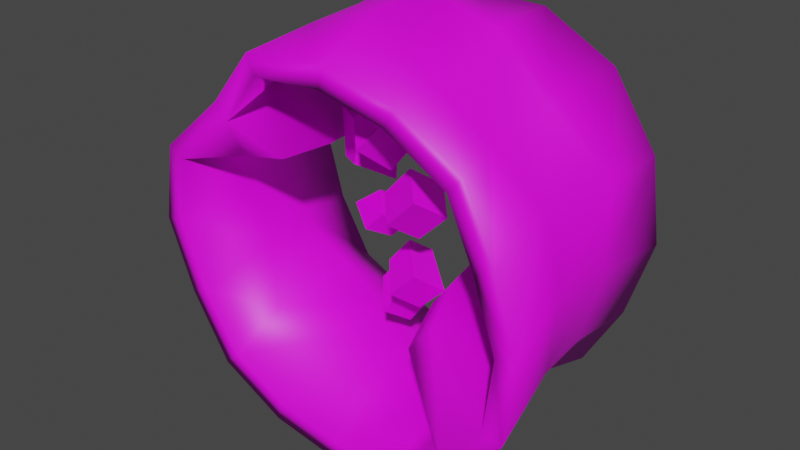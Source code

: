 # Source: chiliPiece.blend  (saved by Blender 2.80.75; exported with 4.5.12 LTS)
import bpy
from mathutils import Matrix  # noqa: F401  (used for matrix-valued properties, if any)

bpy.ops.wm.read_factory_settings(use_empty=True)
scene = bpy.context.scene
scene.name = 'Scene'

# ---- images (referenced by path relative to the original .blend; pixels are not part of the script)
import os
ASSET_DIR = os.environ.get("B2B_ASSET_DIR", "")  # directory of the original .blend (textures are referenced by path, not embedded)
HERE = os.path.dirname(os.path.abspath(__file__))  # packed textures are extracted next to this script under _unpacked/

def load_image(name, relpath, width, height, colorspace="sRGB"):
    """Load a texture the original file referenced (path relative to the .blend, or extracted next to this script)."""
    p = next((c for c in (os.path.join(HERE, relpath), os.path.join(ASSET_DIR, relpath)) if relpath and os.path.exists(c)), "")
    if p:
        img = bpy.data.images.load(p, check_existing=True)
        img.name = name
    else:  # same state as the original file: an image datablock whose file is absent (Cycles renders it pink)
        img = bpy.data.images.new(name, width, height)
        img.source = "FILE"
        img.filepath = "//" + (relpath or name)
    img.colorspace_settings.name = colorspace
    return img
img_chilitex_png = load_image('chiliTex.png', 'chiliTex.png', 1024, 1024, 'sRGB')

# ---- materials (node trees are filled in below, after node groups)
mat_material_001 = bpy.data.materials.new('Material.001')
mat_material_001.use_transparent_shadow = False

# ---- material node trees
mat_material_001.use_nodes = True; mat_material_001.node_tree.nodes.clear()
_N = mat_material_001.node_tree.nodes; _L = mat_material_001.node_tree.links
n0 = _N.new('ShaderNodeOutputMaterial'); n0.name = 'Material Output'; n0.location = (300, 300)
n1 = _N.new('ShaderNodeBsdfPrincipled'); n1.name = 'Principled BSDF'; n1.location = (10, 300)
n1.distribution = 'GGX'
n1.subsurface_method = 'BURLEY'
n1.inputs[3].default_value = 1.45
n1.inputs[27].default_value = (0.0, 0.0, 0.0, 1.0)
n1.inputs[28].default_value = 1.0
n2 = _N.new('ShaderNodeTexImage'); n2.name = 'Image Texture'; n2.location = (-280, 275)
n2.image = img_chilitex_png
_L.new(n1.outputs[0], n0.inputs[0])
_L.new(n2.outputs[0], n1.inputs[0])
n0.is_active_output = True

# ---- world
world_world = bpy.data.worlds.new('World'); scene.world = world_world
world_world.use_nodes = True; world_world.node_tree.nodes.clear()
_N = world_world.node_tree.nodes; _L = world_world.node_tree.links
n0 = _N.new('ShaderNodeOutputWorld'); n0.name = 'World Output'; n0.location = (300, 300)
n1 = _N.new('ShaderNodeBackground'); n1.name = 'Background'; n1.location = (10, 300)
n1.inputs[0].default_value = (0.05088, 0.05088, 0.05088, 1.0)
_L.new(n1.outputs[0], n0.inputs[0])
n0.is_active_output = True
world_world.color = (0.05088, 0.05088, 0.05088)
world_world.use_sun_shadow = False
world_world.sun_shadow_jitter_overblur = 0.0

# ---- meshes
me_cylinder_003 = bpy.data.meshes.new('Cylinder.003')
me_cylinder_003.from_pydata([(3.875e-09, 0.2192, 0.4567), (-0.002919, -0.2332, 0.4023), (0.1852, 0.2323, 0.447), (0.1736, -0.229, 0.3584), (0.3528, 0.2395, 0.3528), (0.3383, -0.2393, 0.2736), (0.4593, 0.2386, 0.1902), (0.3925, -0.2131, 0.09611), (0.4875, 0.234, -1.238e-08), (0.4649, -0.2322, -0.06769), (0.4336, 0.2253, -0.1796), (0.4468, -0.2413, -0.254), (0.3408, 0.2313, -0.3408), (0.3317, -0.2348, -0.4023), (0.1878, 0.2356, -0.4534), (0.185, -0.2434, -0.5214), (7.288e-08, 0.2196, -0.4575), (-0.002919, -0.2269, -0.5243), (-0.1627, 0.2041, -0.3928), (-0.1794, -0.229, -0.4936), (-0.3363, 0.2283, -0.3363), (-0.3376, -0.2349, -0.4024), (-0.4213, 0.2189, -0.1745), (-0.4378, -0.2336, -0.2478), (-0.4866, 0.2336, 1.461e-08), (-0.4928, -0.2428, -0.06769), (-0.4328, 0.2249, 0.1793), (-0.4594, -0.2448, 0.1214), (-0.3319, 0.2253, 0.3319), (-0.3211, -0.2237, 0.2505), (-0.1889, 0.237, 0.4561), (-0.1923, -0.2452, 0.3896), (1.743e-09, 0.07688, 0.4805), (2.534e-09, -0.07547, 0.4717), (0.1427, -0.05968, 0.3446), (0.1802, 0.07534, 0.435), (0.2638, -0.05968, 0.2638), (0.3105, 0.07027, 0.3105), (0.4035, -0.06988, 0.1671), (0.4551, 0.07881, 0.1885), (0.4484, -0.07175, -2.812e-08), (0.4575, 0.0732, -2.123e-08), (0.4317, -0.07476, -0.1788), (0.4213, 0.07296, -0.1745), (0.328, -0.07423, -0.328), (0.3127, 0.07076, -0.3127), (0.1788, -0.07477, -0.4317), (0.1737, 0.07263, -0.4193), (7.05e-08, -0.06702, -0.4188), (7.003e-08, 0.0658, -0.4113), (-0.1602, -0.06699, -0.3868), (-0.1427, 0.05968, -0.3446), (-0.351, -0.07942, -0.351), (-0.2638, 0.05968, -0.2638), (-0.3885, -0.06729, -0.1609), (-0.4052, 0.07018, -0.1679), (-0.4411, -0.07058, -3.966e-09), (-0.4765, 0.07624, 6.562e-09), (-0.4324, -0.07489, 0.1791), (-0.4315, 0.07473, 0.1787), (-0.3116, -0.0705, 0.3116), (-0.3349, 0.07577, 0.3349), (-0.1722, -0.07199, 0.4157), (-0.1751, 0.0732, 0.4226), (0.0003952, 0.2192, 0.4067), (-0.008995, -0.2357, 0.3529), (0.1653, 0.2335, 0.4012), (0.1497, -0.2339, 0.3157), (0.319, 0.2419, 0.3163), (0.3059, -0.2446, 0.2371), (0.4135, 0.2405, 0.1705), (0.3485, -0.2152, 0.07281), (0.4378, 0.2354, 0.00361), (0.4151, -0.2332, -0.07242), (0.388, 0.227, -0.1594), (0.4003, -0.2426, -0.236), (0.305, 0.2337, -0.3062), (0.2962, -0.2359, -0.3672), (0.1713, 0.2385, -0.4066), (0.1691, -0.2452, -0.4742), (0.008081, 0.2229, -0.4086), (0.001823, -0.2294, -0.4749), (-0.1422, 0.2086, -0.3481), (-0.1659, -0.2308, -0.4456), (-0.3056, 0.2331, -0.2981), (-0.3026, -0.2359, -0.3668), (-0.3787, 0.2215, -0.1488), (-0.3909, -0.2359, -0.2313), (-0.4366, 0.2343, 0.002258), (-0.4434, -0.2459, -0.0638), (-0.3871, 0.2251, 0.1592), (-0.4139, -0.2469, 0.1011), (-0.2962, 0.2259, 0.297), (-0.2867, -0.2253, 0.2144), (-0.1699, 0.2378, 0.4099), (-0.1708, -0.247, 0.3446), (-0.002048, 0.07813, 0.4306), (-0.005844, -0.07567, 0.422), (0.1165, -0.05918, 0.3021), (0.157, 0.07855, 0.3912), (0.2317, -0.05923, 0.2254), (0.2787, 0.07438, 0.2729), (0.3597, -0.06917, 0.1431), (0.4104, 0.08154, 0.1666), (0.3985, -0.0716, -0.002867), (0.4076, 0.07452, 0.002179), (0.3852, -0.07575, -0.1603), (0.3754, 0.07352, -0.1548), (0.2927, -0.07545, -0.2928), (0.277, 0.07123, -0.2777), (0.1641, -0.07626, -0.3841), (0.1588, 0.0736, -0.3717), (0.007204, -0.06908, -0.3695), (0.009595, 0.06671, -0.3622), (-0.1452, -0.07034, -0.3396), (-0.1222, 0.05926, -0.2944), (-0.3177, -0.0825, -0.3142), (-0.2288, 0.05874, -0.221), (-0.3428, -0.069, -0.1411), (-0.3617, 0.0712, -0.1434), (-0.3914, -0.07126, 0.004923), (-0.4267, 0.07747, 0.003922), (-0.3868, -0.07529, 0.1586), (-0.3856, 0.07547, 0.1589), (-0.2773, -0.07056, 0.2752), (-0.2998, 0.07674, 0.2992), (-0.1503, -0.07232, 0.3707), (-0.1549, 0.07416, 0.3769), (-0.08026, -0.06096, 0.1209), (-0.1463, -0.0153, 0.1063), (-0.03504, 0.02431, 0.06866), (-0.1057, 0.05563, 0.08585), (-0.07127, -0.04906, 0.2075), (-0.1554, -0.01133, 0.217), (-0.03324, 0.03068, 0.1971), (-0.1133, 0.06968, 0.1964), (0.06651, -0.1182, -0.1182), (0.01416, -0.05787, -0.07817), (0.1007, -0.0608, -0.1638), (0.04519, -0.005117, -0.1203), (0.1219, -0.1072, -0.06137), (0.0481, -0.03064, -0.02893), (0.1582, -0.04921, -0.1059), (0.07557, 0.01216, -0.06104), (-0.08586, -0.02142, -0.05189), (-0.1477, 0.01645, -0.01901), (-0.05298, 0.02892, -0.07796), (-0.108, 0.07124, -0.0582), (-0.04289, -0.01373, -0.004281), (-0.08496, 0.02928, 0.02676), (-0.01673, 0.03695, -0.03997), (-0.06414, 0.08597, -0.005101), (0.1203, -0.1917, 0.09138), (0.06583, -0.1327, 0.1242), (0.1498, -0.1257, 0.04542), (0.08447, -0.05935, 0.06751), (0.1815, -0.1836, 0.1553), (0.1286, -0.1289, 0.1942), (0.2141, -0.1188, 0.1095), (0.1601, -0.06352, 0.147), (0.00544, -0.1496, 0.205), (-0.04723, -0.09566, 0.2447), (0.03393, -0.07552, 0.1436), (-0.01434, -0.02526, 0.1778), (0.06392, -0.1379, 0.2678), (0.01101, -0.08314, 0.3067), (0.09566, -0.072, 0.219), (0.04407, -0.01858, 0.2605), (-0.005472, -0.05859, -0.2149), (-0.05059, -0.004362, -0.1667), (0.02459, 0.0007609, -0.2544), (-0.02305, 0.04964, -0.2088), (0.04386, -0.04141, -0.1513), (-0.003657, 0.00991, -0.1071), (0.07134, 0.0141, -0.1885), (0.02511, 0.05976, -0.1519), (0.1687, 0.02743, -0.06886), (0.1807, 0.109, -0.07213), (0.1319, 0.1104, -0.1472), (0.1483, -0.1574, -0.1989), (0.2143, -0.1651, -0.1227), (0.1369, 0.02472, -0.1459), (0.1835, -0.05441, -0.07338), (0.1301, -0.05242, -0.1434), (-0.2553, 0.072, 0.1308), (-0.2611, 0.1947, 0.1341), (-0.1855, 0.1941, 0.1512), (-0.1792, -0.1727, 0.1416), (-0.283, -0.1903, 0.1262), (-0.1778, 0.07114, 0.1396), (-0.2593, -0.04976, 0.1329), (-0.1633, -0.04207, 0.1398)], [], [(33, 1, 3, 34), (34, 3, 5, 36), (36, 5, 7, 38), (38, 7, 9, 40), (40, 9, 11, 42), (42, 11, 13, 44), (44, 13, 15, 46), (46, 15, 17, 48), (48, 17, 19, 50), (50, 19, 21, 52), (52, 21, 23, 54), (54, 23, 25, 56), (56, 25, 27, 58), (58, 27, 29, 60), (60, 29, 31, 62), (62, 31, 1, 33), (30, 63, 32, 0), (63, 62, 33, 32), (28, 61, 63, 30), (61, 60, 62, 63), (26, 59, 61, 28), (59, 58, 60, 61), (24, 57, 59, 26), (57, 56, 58, 59), (22, 55, 57, 24), (55, 54, 56, 57), (20, 53, 55, 22), (53, 52, 54, 55), (18, 51, 53, 20), (51, 50, 52, 53), (16, 49, 51, 18), (49, 48, 50, 51), (14, 47, 49, 16), (47, 46, 48, 49), (12, 45, 47, 14), (45, 44, 46, 47), (10, 43, 45, 12), (43, 42, 44, 45), (8, 41, 43, 10), (41, 40, 42, 43), (6, 39, 41, 8), (39, 38, 40, 41), (4, 37, 39, 6), (37, 36, 38, 39), (2, 35, 37, 4), (35, 34, 36, 37), (0, 32, 35, 2), (32, 33, 34, 35), (97, 98, 67, 65), (98, 100, 69, 67), (100, 102, 71, 69), (102, 104, 73, 71), (104, 106, 75, 73), (74, 76, 178, 177), (108, 110, 79, 77), (110, 112, 81, 79), (112, 114, 83, 81), (114, 116, 85, 83), (116, 118, 87, 85), (118, 120, 89, 87), (120, 122, 91, 89), (92, 125, 189, 186), (124, 126, 95, 93), (126, 97, 65, 95), (94, 64, 96, 127), (127, 96, 97, 126), (92, 94, 127, 125), (125, 127, 126, 124), (122, 123, 184, 190), (125, 124, 191, 189), (88, 90, 123, 121), (121, 123, 122, 120), (86, 88, 121, 119), (119, 121, 120, 118), (84, 86, 119, 117), (117, 119, 118, 116), (82, 84, 117, 115), (115, 117, 116, 114), (80, 82, 115, 113), (113, 115, 114, 112), (78, 80, 113, 111), (111, 113, 112, 110), (76, 78, 111, 109), (109, 111, 110, 108), (108, 77, 179, 183), (76, 109, 181, 178), (72, 74, 107, 105), (105, 107, 106, 104), (70, 72, 105, 103), (103, 105, 104, 102), (68, 70, 103, 101), (101, 103, 102, 100), (66, 68, 101, 99), (99, 101, 100, 98), (64, 66, 99, 96), (96, 99, 98, 97), (0, 2, 66, 64), (3, 1, 65, 67), (2, 4, 68, 66), (5, 3, 67, 69), (4, 6, 70, 68), (7, 5, 69, 71), (6, 8, 72, 70), (9, 7, 71, 73), (8, 10, 74, 72), (11, 9, 73, 75), (10, 12, 76, 74), (13, 11, 75, 77), (12, 14, 78, 76), (15, 13, 77, 79), (14, 16, 80, 78), (17, 15, 79, 81), (16, 18, 82, 80), (19, 17, 81, 83), (18, 20, 84, 82), (21, 19, 83, 85), (20, 22, 86, 84), (23, 21, 85, 87), (22, 24, 88, 86), (25, 23, 87, 89), (24, 26, 90, 88), (27, 25, 89, 91), (26, 28, 92, 90), (29, 27, 91, 93), (28, 30, 94, 92), (31, 29, 93, 95), (30, 0, 64, 94), (1, 31, 95, 65), (128, 129, 131, 130), (130, 131, 135, 134), (134, 135, 133, 132), (132, 133, 129, 128), (130, 134, 132, 128), (135, 131, 129, 133), (136, 137, 139, 138), (138, 139, 143, 142), (142, 143, 141, 140), (140, 141, 137, 136), (138, 142, 140, 136), (143, 139, 137, 141), (144, 145, 147, 146), (146, 147, 151, 150), (150, 151, 149, 148), (148, 149, 145, 144), (146, 150, 148, 144), (151, 147, 145, 149), (152, 153, 155, 154), (154, 155, 159, 158), (158, 159, 157, 156), (156, 157, 153, 152), (154, 158, 156, 152), (159, 155, 153, 157), (160, 161, 163, 162), (162, 163, 167, 166), (166, 167, 165, 164), (164, 165, 161, 160), (162, 166, 164, 160), (167, 163, 161, 165), (168, 169, 171, 170), (170, 171, 175, 174), (174, 175, 173, 172), (172, 173, 169, 168), (170, 174, 172, 168), (175, 171, 169, 173), (182, 183, 179, 180), (177, 178, 181, 176), (176, 181, 183, 182), (75, 106, 182, 180), (109, 108, 183, 181), (77, 75, 180, 179), (106, 107, 176, 182), (107, 74, 177, 176), (190, 191, 187, 188), (185, 186, 189, 184), (184, 189, 191, 190), (90, 92, 186, 185), (124, 93, 187, 191), (91, 122, 190, 188), (93, 91, 188, 187), (123, 90, 185, 184)])
me_cylinder_003.polygons.foreach_set('use_smooth', [1, 1, 1, 1, 1, 1, 1, 1, 1, 1, 1, 1, 1, 1, 1, 1, 1, 1, 1, 1, 1, 1, 1, 1, 1, 1, 1, 1, 1, 1, 1, 1, 1, 1, 1, 1, 1, 1, 1, 1, 1, 1, 1, 1, 1, 1, 1, 1, 1, 1, 1, 1, 1, 1, 1, 1, 1, 1, 1, 1, 1, 1, 1, 1, 1, 1, 1, 1, 1, 1, 1, 1, 1, 1, 1, 1, 1, 1, 1, 1, 1, 1, 1, 1, 1, 1, 1, 1, 1, 1, 1, 1, 1, 1, 1, 1, 1, 1, 1, 1, 1, 1, 1, 1, 1, 1, 1, 1, 1, 1, 1, 1, 1, 1, 1, 1, 1, 1, 1, 1, 1, 1, 1, 1, 1, 1, 1, 1, 0, 0, 0, 0, 0, 0, 0, 0, 0, 0, 0, 0, 0, 0, 0, 0, 0, 0, 0, 0, 0, 0, 0, 0, 0, 0, 0, 0, 0, 0, 0, 0, 0, 0, 0, 0, 1, 1, 1, 1, 1, 1, 1, 1, 1, 1, 1, 1, 1, 1, 1, 1])
_uv = me_cylinder_003.uv_layers.new(name='UVMap')
_uv.uv.foreach_set('vector', [0.5136, 0.5077, 0.6975, 0.6516, 0.6253, 0.2325, 0.5009, 0.1467, 0.5009, 0.1467, 0.6253, 0.2325, 0.5483, 0.1604, 0.4696, 0.1105, 0.4696, 0.1105, 0.5483, 0.1604, 0.5185, 0.1241, 0.4009, 0.41, 0.4009, 0.41, 0.5185, 0.1241, 0.5258, 0.1163, 0.4003, 0.4116, 0.4003, 0.4116, 0.5258, 0.1163, 0.5565, 0.1361, 0.4676, 0.1181, 0.4676, 0.1181, 0.5565, 0.1361, 0.515, 0.4907, 0.4848, 0.1435, 0.4848, 0.1435, 0.515, 0.4907, 0.5584, 0.1966, 0.5018, 0.1674, 0.5018, 0.1674, 0.5584, 0.1966, 0.5564, 0.2078, 0.5157, 0.1856, 0.5157, 0.1856, 0.5564, 0.2078, 0.5624, 0.218, 0.5346, 0.2008, 0.5346, 0.2008, 0.5624, 0.218, 0.5772, 0.2307, 0.5552, 0.2161, 0.5552, 0.2161, 0.5772, 0.2307, 0.5983, 0.2466, 0.5681, 0.2268, 0.5681, 0.2268, 0.5983, 0.2466, 0.6334, 0.2712, 0.5902, 0.2393, 0.5902, 0.2393, 0.6334, 0.2712, 0.6323, 0.6192, 0.6089, 0.2525, 0.6089, 0.2525, 0.6323, 0.6192, 0.724, 0.6926, 0.6122, 0.2524, 0.6122, 0.2524, 0.724, 0.6926, 0.7968, 0.6069, 0.6176, 0.2413, 0.6176, 0.2413, 0.7968, 0.6069, 0.6975, 0.6516, 0.5136, 0.5077, 0.3771, 0.4039, 0.4977, 0.1474, 0.3892, 0.4082, 0.2861, 0.3242, 0.4977, 0.1474, 0.6176, 0.2413, 0.5136, 0.5077, 0.3892, 0.4082, 0.4826, 0.1429, 0.5265, 0.1785, 0.4977, 0.1474, 0.3771, 0.4039, 0.5265, 0.1785, 0.6122, 0.2524, 0.6176, 0.2413, 0.4977, 0.1474, 0.511, 0.1732, 0.5411, 0.1977, 0.5265, 0.1785, 0.4826, 0.1429, 0.5411, 0.1977, 0.6089, 0.2525, 0.6122, 0.2524, 0.5265, 0.1785, 0.5211, 0.1908, 0.5418, 0.2051, 0.5411, 0.1977, 0.511, 0.1732, 0.5418, 0.2051, 0.5902, 0.2393, 0.6089, 0.2525, 0.5411, 0.1977, 0.5182, 0.1986, 0.5344, 0.2059, 0.5418, 0.2051, 0.5211, 0.1908, 0.5344, 0.2059, 0.5681, 0.2268, 0.5902, 0.2393, 0.5418, 0.2051, 0.5071, 0.1997, 0.5231, 0.2007, 0.5344, 0.2059, 0.5182, 0.1986, 0.5231, 0.2007, 0.5552, 0.2161, 0.5681, 0.2268, 0.5344, 0.2059, 0.4832, 0.1951, 0.5031, 0.191, 0.5231, 0.2007, 0.5071, 0.1997, 0.5031, 0.191, 0.5346, 0.2008, 0.5552, 0.2161, 0.5231, 0.2007, 0.4465, 0.1841, 0.4772, 0.1758, 0.5031, 0.191, 0.4832, 0.1951, 0.4772, 0.1758, 0.5157, 0.1856, 0.5346, 0.2008, 0.5031, 0.191, 0.394, 0.1629, 0.4433, 0.1526, 0.4772, 0.1758, 0.4465, 0.1841, 0.4433, 0.1526, 0.5018, 0.1674, 0.5157, 0.1856, 0.4772, 0.1758, 0.2622, 0.4311, 0.3513, 0.4289, 0.4433, 0.1526, 0.394, 0.1629, 0.3513, 0.4289, 0.4848, 0.1435, 0.5018, 0.1674, 0.4433, 0.1526, 0.1784, 0.3157, 0.3121, 0.3857, 0.3513, 0.4289, 0.2622, 0.4311, 0.3121, 0.3857, 0.4676, 0.1181, 0.4848, 0.1435, 0.3513, 0.4289, 0.1463, 0.2525, 0.2836, 0.3505, 0.3121, 0.3857, 0.1784, 0.3157, 0.2836, 0.3505, 0.4003, 0.4116, 0.4676, 0.1181, 0.3121, 0.3857, 0.07486, 0.1747, 0.2609, 0.3208, 0.2836, 0.3505, 0.1463, 0.2525, 0.2609, 0.3208, 0.4009, 0.41, 0.4003, 0.4116, 0.2836, 0.3505, 0.3227, 0.1348, 0.2826, 0.3227, 0.2609, 0.3208, 0.07486, 0.1747, 0.2826, 0.3227, 0.4696, 0.1105, 0.4009, 0.41, 0.2609, 0.3208, 0.1475, 0.2111, 0.3244, 0.3549, 0.2826, 0.3227, 0.3227, 0.1348, 0.3244, 0.3549, 0.5009, 0.1467, 0.4696, 0.1105, 0.2826, 0.3227, 0.2861, 0.3242, 0.3892, 0.4082, 0.3244, 0.3549, 0.1475, 0.2111, 0.3892, 0.4082, 0.5136, 0.5077, 0.5009, 0.1467, 0.3244, 0.3549, 0.5269, 0.5, 0.5182, 0.1191, 0.6466, 0.2312, 0.7507, 0.6697, 0.5182, 0.1191, 0.419, 0.3853, 0.5643, 0.1585, 0.6466, 0.2312, 0.419, 0.3853, 0.3994, 0.3476, 0.5233, 0.1148, 0.5643, 0.1585, 0.3994, 0.3476, 0.4123, 0.3247, 0.5355, 0.109, 0.5233, 0.1148, 0.4123, 0.3247, 0.4518, 0.3019, 0.581, 0.1274, 0.5355, 0.109, 0.908, 0.4238, 0.9387, 0.423, 0.9256, 0.4732, 0.9138, 0.4731, 0.5809, 0.2756, 0.5578, 0.2504, 0.5643, 0.2035, 0.536, 0.5089, 0.5578, 0.2504, 0.5491, 0.2388, 0.5584, 0.2129, 0.5643, 0.2035, 0.5491, 0.2388, 0.5538, 0.2352, 0.5635, 0.2226, 0.5584, 0.2129, 0.5538, 0.2352, 0.5656, 0.2369, 0.5767, 0.2349, 0.5635, 0.2226, 0.5656, 0.2369, 0.5761, 0.2391, 0.5967, 0.2508, 0.5767, 0.2349, 0.5761, 0.2391, 0.5959, 0.248, 0.5779, 0.5883, 0.5967, 0.2508, 0.5959, 0.248, 0.6209, 0.2586, 0.6323, 0.6357, 0.5779, 0.5883, 0.08318, 0.6185, 0.05805, 0.5697, 0.09339, 0.5621, 0.09296, 0.5927, 0.6333, 0.2529, 0.6381, 0.2441, 0.9036, 0.5273, 0.7394, 0.7188, 0.6381, 0.2441, 0.5269, 0.5, 0.7507, 0.6697, 0.9036, 0.5273, 0.3617, 0.4057, 0.2669, 0.3287, 0.372, 0.3931, 0.4872, 0.1372, 0.4872, 0.1372, 0.372, 0.3931, 0.5269, 0.5, 0.6381, 0.2441, 0.475, 0.1439, 0.3617, 0.4057, 0.4872, 0.1372, 0.5207, 0.1734, 0.5207, 0.1734, 0.4872, 0.1372, 0.6381, 0.2441, 0.6333, 0.2529, 0.1277, 0.513, 0.1277, 0.5663, 0.1063, 0.5631, 0.1078, 0.5225, 0.05805, 0.5697, 0.06205, 0.5122, 0.09211, 0.5252, 0.09339, 0.5621, 0.5176, 0.19, 0.5058, 0.1737, 0.5384, 0.1964, 0.5411, 0.2076, 0.5411, 0.2076, 0.5384, 0.1964, 0.6209, 0.2586, 0.5959, 0.248, 0.5169, 0.1981, 0.5176, 0.19, 0.5411, 0.2076, 0.5378, 0.2148, 0.5378, 0.2148, 0.5411, 0.2076, 0.5959, 0.248, 0.5761, 0.2391, 0.5056, 0.1983, 0.5169, 0.1981, 0.5378, 0.2148, 0.5316, 0.2212, 0.5316, 0.2212, 0.5378, 0.2148, 0.5761, 0.2391, 0.5656, 0.2369, 0.4842, 0.1956, 0.5056, 0.1983, 0.5316, 0.2212, 0.5189, 0.2235, 0.5189, 0.2235, 0.5316, 0.2212, 0.5656, 0.2369, 0.5538, 0.2352, 0.4478, 0.1855, 0.4842, 0.1956, 0.5189, 0.2235, 0.5018, 0.2297, 0.5018, 0.2297, 0.5189, 0.2235, 0.5538, 0.2352, 0.5491, 0.2388, 0.3952, 0.1692, 0.4478, 0.1855, 0.5018, 0.2297, 0.4822, 0.2422, 0.4822, 0.2422, 0.5018, 0.2297, 0.5491, 0.2388, 0.5578, 0.2504, 0.258, 0.4589, 0.3952, 0.1692, 0.4822, 0.2422, 0.4126, 0.5795, 0.4126, 0.5795, 0.4822, 0.2422, 0.5578, 0.2504, 0.5809, 0.2756, 0.9576, 0.5368, 0.9286, 0.5909, 0.9227, 0.5501, 0.9229, 0.5218, 0.9387, 0.423, 0.9576, 0.4802, 0.9257, 0.4978, 0.9256, 0.4732, 0.1408, 0.2286, 0.1379, 0.2704, 0.2444, 0.19, 0.2504, 0.2282, 0.2504, 0.2282, 0.2444, 0.19, 0.4518, 0.3019, 0.4123, 0.3247, 0.05429, 0.1359, 0.1408, 0.2286, 0.2504, 0.2282, 0.2369, 0.2389, 0.2369, 0.2389, 0.2504, 0.2282, 0.4123, 0.3247, 0.3994, 0.3476, 0.1702, 0.02549, 0.05429, 0.1359, 0.2369, 0.2389, 0.2469, 0.2689, 0.2469, 0.2689, 0.2369, 0.2389, 0.3994, 0.3476, 0.419, 0.3853, 0.1024, 0.1992, 0.1702, 0.02549, 0.2469, 0.2689, 0.3023, 0.3266, 0.3023, 0.3266, 0.2469, 0.2689, 0.419, 0.3853, 0.5182, 0.1191, 0.2669, 0.3287, 0.1024, 0.1992, 0.3023, 0.3266, 0.372, 0.3931, 0.372, 0.3931, 0.3023, 0.3266, 0.5182, 0.1191, 0.5269, 0.5, 0.2861, 0.3242, 0.1475, 0.2111, 0.1024, 0.1992, 0.2669, 0.3287, 0.6253, 0.2325, 0.6975, 0.6516, 0.7507, 0.6697, 0.6466, 0.2312, 0.1475, 0.2111, 0.3227, 0.1348, 0.1702, 0.02549, 0.1024, 0.1992, 0.5483, 0.1604, 0.6253, 0.2325, 0.6466, 0.2312, 0.5643, 0.1585, 0.3227, 0.1348, 0.07486, 0.1747, 0.05429, 0.1359, 0.1702, 0.02549, 0.5185, 0.1241, 0.5483, 0.1604, 0.5643, 0.1585, 0.5233, 0.1148, 0.07486, 0.1747, 0.1463, 0.2525, 0.1408, 0.2286, 0.05429, 0.1359, 0.5258, 0.1163, 0.5185, 0.1241, 0.5233, 0.1148, 0.5355, 0.109, 0.1463, 0.2525, 0.1784, 0.3157, 0.1379, 0.2704, 0.1408, 0.2286, 0.5565, 0.1361, 0.5258, 0.1163, 0.5355, 0.109, 0.581, 0.1274, 0.1784, 0.3157, 0.2622, 0.4311, 0.258, 0.4589, 0.1379, 0.2704, 0.515, 0.4907, 0.5565, 0.1361, 0.581, 0.1274, 0.536, 0.5089, 0.2622, 0.4311, 0.394, 0.1629, 0.3952, 0.1692, 0.258, 0.4589, 0.5584, 0.1966, 0.515, 0.4907, 0.536, 0.5089, 0.5643, 0.2035, 0.394, 0.1629, 0.4465, 0.1841, 0.4478, 0.1855, 0.3952, 0.1692, 0.5564, 0.2078, 0.5584, 0.1966, 0.5643, 0.2035, 0.5584, 0.2129, 0.4465, 0.1841, 0.4832, 0.1951, 0.4842, 0.1956, 0.4478, 0.1855, 0.5624, 0.218, 0.5564, 0.2078, 0.5584, 0.2129, 0.5635, 0.2226, 0.4832, 0.1951, 0.5071, 0.1997, 0.5056, 0.1983, 0.4842, 0.1956, 0.5772, 0.2307, 0.5624, 0.218, 0.5635, 0.2226, 0.5767, 0.2349, 0.5071, 0.1997, 0.5182, 0.1986, 0.5169, 0.1981, 0.5056, 0.1983, 0.5983, 0.2466, 0.5772, 0.2307, 0.5767, 0.2349, 0.5967, 0.2508, 0.5182, 0.1986, 0.5211, 0.1908, 0.5176, 0.19, 0.5169, 0.1981, 0.6334, 0.2712, 0.5983, 0.2466, 0.5967, 0.2508, 0.5779, 0.5883, 0.5211, 0.1908, 0.511, 0.1732, 0.5058, 0.1737, 0.5176, 0.19, 0.6323, 0.6192, 0.6334, 0.2712, 0.5779, 0.5883, 0.6323, 0.6357, 0.511, 0.1732, 0.4826, 0.1429, 0.475, 0.1439, 0.5058, 0.1737, 0.724, 0.6926, 0.6323, 0.6192, 0.6323, 0.6357, 0.7394, 0.7188, 0.4826, 0.1429, 0.3771, 0.4039, 0.3617, 0.4057, 0.475, 0.1439, 0.7968, 0.6069, 0.724, 0.6926, 0.7394, 0.7188, 0.9036, 0.5273, 0.3771, 0.4039, 0.2861, 0.3242, 0.2669, 0.3287, 0.3617, 0.4057, 0.6975, 0.6516, 0.7968, 0.6069, 0.9036, 0.5273, 0.7507, 0.6697, 0.9005, 0.8563, 0.929, 0.8563, 0.929, 0.8849, 0.9005, 0.8849, 0.9005, 0.8849, 0.929, 0.8849, 0.929, 0.9134, 0.9005, 0.9134, 0.9005, 0.9134, 0.929, 0.9134, 0.929, 0.942, 0.9005, 0.942, 0.9005, 0.942, 0.929, 0.942, 0.929, 0.9705, 0.9005, 0.9705, 0.8719, 0.9134, 0.9005, 0.9134, 0.9005, 0.942, 0.8719, 0.942, 0.929, 0.9134, 0.9576, 0.9134, 0.9576, 0.942, 0.929, 0.942, 0.9071, 0.849, 0.9393, 0.849, 0.9393, 0.8812, 0.9071, 0.8812, 0.9071, 0.8812, 0.9393, 0.8812, 0.9393, 0.9134, 0.9071, 0.9134, 0.9071, 0.9134, 0.9393, 0.9134, 0.9393, 0.9456, 0.9071, 0.9456, 0.9071, 0.9456, 0.9393, 0.9456, 0.9393, 0.9778, 0.9071, 0.9778, 0.8749, 0.9134, 0.9071, 0.9134, 0.9071, 0.9456, 0.8749, 0.9456, 0.9393, 0.9134, 0.9715, 0.9134, 0.9715, 0.9456, 0.9393, 0.9456, 0.9011, 0.8526, 0.9368, 0.8526, 0.9368, 0.8883, 0.9011, 0.8883, 0.9011, 0.8883, 0.9368, 0.8883, 0.9368, 0.924, 0.9011, 0.924, 0.9011, 0.924, 0.9368, 0.924, 0.9368, 0.9597, 0.9011, 0.9597, 0.9011, 0.9597, 0.9368, 0.9597, 0.9355, 0.9813, 0.8998, 0.9813, 0.8654, 0.924, 0.9011, 0.924, 0.9011, 0.9597, 0.8654, 0.9597, 0.9368, 0.924, 0.9725, 0.924, 0.9725, 0.9597, 0.9368, 0.9597, 0.8821, 0.8414, 0.9221, 0.8414, 0.9221, 0.8814, 0.8821, 0.8814, 0.8821, 0.8814, 0.9221, 0.8814, 0.9221, 0.9214, 0.8821, 0.9214, 0.8821, 0.9214, 0.9221, 0.9214, 0.9221, 0.9613, 0.8821, 0.9613, 0.8821, 0.9613, 0.9221, 0.9613, 0.9208, 0.9871, 0.8808, 0.9871, 0.8422, 0.9214, 0.8821, 0.9214, 0.8821, 0.9613, 0.8422, 0.9613, 0.9221, 0.9214, 0.9621, 0.9214, 0.9621, 0.9613, 0.9221, 0.9613, 0.918, 0.8605, 0.9414, 0.8605, 0.9414, 0.8838, 0.918, 0.8838, 0.918, 0.8838, 0.9414, 0.8838, 0.9414, 0.9072, 0.918, 0.9072, 0.918, 0.9072, 0.9414, 0.9072, 0.9414, 0.9305, 0.918, 0.9305, 0.918, 0.9305, 0.9414, 0.9305, 0.9414, 0.9539, 0.918, 0.9539, 0.8947, 0.9072, 0.918, 0.9072, 0.918, 0.9305, 0.8947, 0.9305, 0.9414, 0.9072, 0.9729, 0.9465, 0.9647, 0.9305, 0.9414, 0.9305, 0.89, 0.8489, 0.9269, 0.8489, 0.9269, 0.8858, 0.89, 0.8858, 0.89, 0.8858, 0.9269, 0.8858, 0.9269, 0.9227, 0.89, 0.9227, 0.89, 0.9227, 0.9269, 0.9227, 0.9269, 0.9596, 0.89, 0.9596, 0.89, 0.9596, 0.9269, 0.9596, 0.9256, 0.9823, 0.8887, 0.9823, 0.8531, 0.9227, 0.89, 0.9227, 0.89, 0.9596, 0.8531, 0.9596, 0.9269, 0.9227, 0.9638, 0.9227, 0.9638, 0.9596, 0.9269, 0.9596, 0.9106, 0.5209, 0.9229, 0.5218, 0.9227, 0.5501, 0.9099, 0.5508, 0.9138, 0.4731, 0.9256, 0.4732, 0.9257, 0.4978, 0.9128, 0.4961, 0.9128, 0.4961, 0.9257, 0.4978, 0.9229, 0.5218, 0.9106, 0.5209, 0.898, 0.5893, 0.8752, 0.5314, 0.9106, 0.5209, 0.9099, 0.5508, 0.9576, 0.4802, 0.9576, 0.5368, 0.9229, 0.5218, 0.9257, 0.4978, 0.9286, 0.5909, 0.898, 0.5893, 0.9099, 0.5508, 0.9227, 0.5501, 0.8752, 0.5314, 0.8793, 0.4744, 0.9128, 0.4961, 0.9106, 0.5209, 0.8793, 0.4744, 0.908, 0.4238, 0.9138, 0.4731, 0.9128, 0.4961, 0.1078, 0.5225, 0.09211, 0.5252, 0.0932, 0.4906, 0.1041, 0.4797, 0.1013, 0.5969, 0.09296, 0.5927, 0.09339, 0.5621, 0.1063, 0.5631, 0.1063, 0.5631, 0.09339, 0.5621, 0.09211, 0.5252, 0.1078, 0.5225, 0.1138, 0.6155, 0.08318, 0.6185, 0.09296, 0.5927, 0.1013, 0.5969, 0.06205, 0.5122, 0.08886, 0.4653, 0.0932, 0.4906, 0.09211, 0.5252, 0.1194, 0.4529, 0.1277, 0.513, 0.1078, 0.5225, 0.1041, 0.4797, 0.08886, 0.4653, 0.1194, 0.4529, 0.1041, 0.4797, 0.0932, 0.4906, 0.1277, 0.5663, 0.1138, 0.6155, 0.1013, 0.5969, 0.1063, 0.5631])
me_cylinder_003.materials.append(mat_material_001)
me_cylinder_003.use_remesh_preserve_volume = False
me_cylinder_003.use_remesh_preserve_attributes = False
me_cylinder_003.use_mirror_vertex_groups = False
me_cylinder_003.update()

# ---- objects
ob_cylinder = bpy.data.objects.new('Cylinder', me_cylinder_003)

# ---- transforms, parenting, visibility, modifiers, constraints
ob_cylinder.location = (0.0, 0.0, 0.0)
ob_cylinder.lineart.crease_threshold = 0.0

# ---- collection membership
scene.collection.objects.link(ob_cylinder)

# ---- scene / render settings (as saved in the file)
scene.frame_start = 1; scene.frame_end = 250; scene.frame_set(1)
scene.render.engine = 'BLENDER_EEVEE_NEXT'
scene.cycles.use_denoising = False
scene.cycles.samples = 128
scene.cycles.sampling_pattern = 'TABULATED_SOBOL'
scene.cycles.use_adaptive_sampling = False
scene.cycles.use_light_tree = False
scene.view_settings.view_transform = 'Filmic'
bpy.context.view_layer.update()

# ---- added for rendering (the .blend has no active camera and no usable light): camera, sun
cam_auto = bpy.data.cameras.new('AutoCamera')
cam_auto.lens = 50.0
cam_auto.sensor_width = 36.0
cam_auto.clip_end = 1000.0
ob_auto_camera = bpy.data.objects.new('AutoCamera', cam_auto)
scene.collection.objects.link(ob_auto_camera)
ob_auto_camera.location = (1.37276, -1.65307, 1.07841)
ob_auto_camera.rotation_euler = (1.09748, -7.21219e-08, 0.694738)
scene.camera = ob_auto_camera
light_auto_sun = bpy.data.lights.new('AutoSun', 'SUN')
light_auto_sun.energy = 3.0
light_auto_sun.angle = 0.0523599
ob_auto_sun = bpy.data.objects.new('AutoSun', light_auto_sun)
scene.collection.objects.link(ob_auto_sun)
ob_auto_sun.rotation_euler = (0.872665, 0.174533, 0.523599)
bpy.context.view_layer.update()
